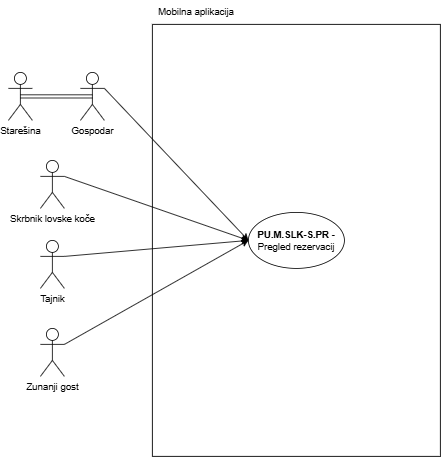

The diagram above was exported from draw.io. Its source (the exported page's mxGraphModel, read from the mxfile embedded in the PNG):
<mxGraphModel dx="1347" dy="605" grid="1" gridSize="10" guides="1" tooltips="1" connect="1" arrows="1" fold="1" page="1" pageScale="1" pageWidth="827" pageHeight="1169" math="0" shadow="0">
  <root>
    <mxCell id="0" />
    <mxCell id="1" parent="0" />
    <mxCell id="O6TLyubZfLt-B_LnhMvm-1" value="" style="rounded=0;whiteSpace=wrap;html=1;" parent="1" vertex="1">
      <mxGeometry x="200" y="30" width="360" height="540" as="geometry" />
    </mxCell>
    <mxCell id="O6TLyubZfLt-B_LnhMvm-2" value="&lt;b&gt;PU.M.SLK-S.PR -&lt;/b&gt; Pregled rezervacij" style="ellipse;whiteSpace=wrap;html=1;" parent="1" vertex="1">
      <mxGeometry x="320" y="265" width="120" height="70" as="geometry" />
    </mxCell>
    <mxCell id="O6TLyubZfLt-B_LnhMvm-4" value="Mobilna aplikacija" style="text;html=1;align=center;verticalAlign=middle;whiteSpace=wrap;rounded=0;" parent="1" vertex="1">
      <mxGeometry x="200" width="110" height="30" as="geometry" />
    </mxCell>
    <mxCell id="O6TLyubZfLt-B_LnhMvm-7" value="Gospodar" style="shape=umlActor;verticalLabelPosition=bottom;verticalAlign=top;html=1;outlineConnect=0;" parent="1" vertex="1">
      <mxGeometry x="110" y="90" width="30" height="60" as="geometry" />
    </mxCell>
    <mxCell id="O6TLyubZfLt-B_LnhMvm-13" value="Zunanji gost" style="shape=umlActor;verticalLabelPosition=bottom;verticalAlign=top;html=1;outlineConnect=0;" parent="1" vertex="1">
      <mxGeometry x="60" y="410" width="30" height="60" as="geometry" />
    </mxCell>
    <mxCell id="O6TLyubZfLt-B_LnhMvm-15" value="" style="endArrow=classic;html=1;rounded=0;exitX=1;exitY=0.3333333333333333;exitDx=0;exitDy=0;exitPerimeter=0;entryX=0;entryY=0.5;entryDx=0;entryDy=0;" parent="1" source="O6TLyubZfLt-B_LnhMvm-7" target="O6TLyubZfLt-B_LnhMvm-2" edge="1">
      <mxGeometry width="50" height="50" relative="1" as="geometry">
        <mxPoint x="390" y="340" as="sourcePoint" />
        <mxPoint x="440" y="290" as="targetPoint" />
      </mxGeometry>
    </mxCell>
    <mxCell id="O6TLyubZfLt-B_LnhMvm-16" value="" style="endArrow=classic;html=1;rounded=0;exitX=1;exitY=0.3333333333333333;exitDx=0;exitDy=0;exitPerimeter=0;entryX=0;entryY=0.5;entryDx=0;entryDy=0;" parent="1" source="O6TLyubZfLt-B_LnhMvm-13" target="O6TLyubZfLt-B_LnhMvm-2" edge="1">
      <mxGeometry width="50" height="50" relative="1" as="geometry">
        <mxPoint x="390" y="340" as="sourcePoint" />
        <mxPoint x="440" y="290" as="targetPoint" />
      </mxGeometry>
    </mxCell>
    <mxCell id="azMdjUdMIq2vOrPHd2gH-1" value="Starešina" style="shape=umlActor;verticalLabelPosition=bottom;verticalAlign=top;html=1;outlineConnect=0;" parent="1" vertex="1">
      <mxGeometry x="20" y="90" width="30" height="60" as="geometry" />
    </mxCell>
    <mxCell id="azMdjUdMIq2vOrPHd2gH-2" value="" style="endArrow=classic;html=1;rounded=0;exitX=0.5;exitY=0.5;exitDx=0;exitDy=0;exitPerimeter=0;entryX=0.5;entryY=0.5;entryDx=0;entryDy=0;entryPerimeter=0;shape=link;" parent="1" source="azMdjUdMIq2vOrPHd2gH-1" target="O6TLyubZfLt-B_LnhMvm-7" edge="1">
      <mxGeometry width="50" height="50" relative="1" as="geometry">
        <mxPoint x="390" y="340" as="sourcePoint" />
        <mxPoint x="440" y="290" as="targetPoint" />
      </mxGeometry>
    </mxCell>
    <mxCell id="azMdjUdMIq2vOrPHd2gH-3" value="Tajnik" style="shape=umlActor;verticalLabelPosition=bottom;verticalAlign=top;html=1;outlineConnect=0;" parent="1" vertex="1">
      <mxGeometry x="60" y="300" width="30" height="60" as="geometry" />
    </mxCell>
    <mxCell id="azMdjUdMIq2vOrPHd2gH-4" value="" style="endArrow=classic;html=1;rounded=0;exitX=1;exitY=0.3333333333333333;exitDx=0;exitDy=0;exitPerimeter=0;entryX=0;entryY=0.5;entryDx=0;entryDy=0;" parent="1" source="BgJ6Cpqklu1U8yVnjekD-1" target="O6TLyubZfLt-B_LnhMvm-2" edge="1">
      <mxGeometry width="50" height="50" relative="1" as="geometry">
        <mxPoint x="390" y="340" as="sourcePoint" />
        <mxPoint x="440" y="290" as="targetPoint" />
      </mxGeometry>
    </mxCell>
    <mxCell id="BgJ6Cpqklu1U8yVnjekD-1" value="Skrbnik lovske koče" style="shape=umlActor;verticalLabelPosition=bottom;verticalAlign=top;html=1;outlineConnect=0;" parent="1" vertex="1">
      <mxGeometry x="60" y="200" width="30" height="60" as="geometry" />
    </mxCell>
    <mxCell id="BgJ6Cpqklu1U8yVnjekD-3" value="" style="endArrow=classic;html=1;rounded=0;exitX=1;exitY=0.3333333333333333;exitDx=0;exitDy=0;exitPerimeter=0;entryX=0;entryY=0.5;entryDx=0;entryDy=0;" parent="1" source="azMdjUdMIq2vOrPHd2gH-3" target="O6TLyubZfLt-B_LnhMvm-2" edge="1">
      <mxGeometry width="50" height="50" relative="1" as="geometry">
        <mxPoint x="100" y="330" as="sourcePoint" />
        <mxPoint x="330" y="125" as="targetPoint" />
      </mxGeometry>
    </mxCell>
  </root>
</mxGraphModel>